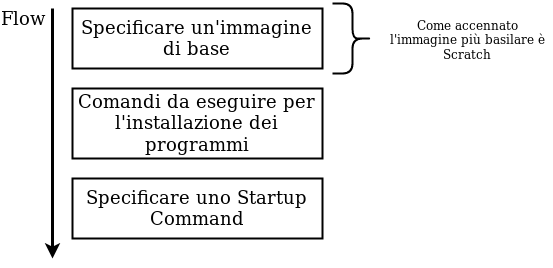

The diagram above was exported from draw.io. Its source (the exported page's mxGraphModel, read from the mxfile embedded in the PNG):
<mxGraphModel dx="1422" dy="803" grid="1" gridSize="10" guides="1" tooltips="1" connect="1" arrows="1" fold="1" page="1" pageScale="1" pageWidth="3300" pageHeight="4681" math="0" shadow="0">
  <root>
    <mxCell id="jj4dFtdX5Z2YSEvKrdeR-0" />
    <mxCell id="jj4dFtdX5Z2YSEvKrdeR-1" parent="jj4dFtdX5Z2YSEvKrdeR-0" />
    <mxCell id="jj4dFtdX5Z2YSEvKrdeR-2" value="Specificare un'immagine di base" style="rounded=0;whiteSpace=wrap;html=1;strokeWidth=2;fontSize=18;align=center;" vertex="1" parent="jj4dFtdX5Z2YSEvKrdeR-1">
      <mxGeometry x="670" y="250" width="250" height="60" as="geometry" />
    </mxCell>
    <mxCell id="jj4dFtdX5Z2YSEvKrdeR-3" value="" style="endArrow=classic;html=1;strokeWidth=3;fontSize=18;" edge="1" parent="jj4dFtdX5Z2YSEvKrdeR-1">
      <mxGeometry width="50" height="50" relative="1" as="geometry">
        <mxPoint x="650" y="250" as="sourcePoint" />
        <mxPoint x="650" y="500" as="targetPoint" />
      </mxGeometry>
    </mxCell>
    <mxCell id="jj4dFtdX5Z2YSEvKrdeR-4" value="Comandi da eseguire per l'installazione dei programmi" style="rounded=0;whiteSpace=wrap;html=1;strokeWidth=2;fontSize=18;align=center;" vertex="1" parent="jj4dFtdX5Z2YSEvKrdeR-1">
      <mxGeometry x="670" y="330" width="250" height="70" as="geometry" />
    </mxCell>
    <mxCell id="jj4dFtdX5Z2YSEvKrdeR-5" value="Specificare uno Startup Command" style="rounded=0;whiteSpace=wrap;html=1;strokeWidth=2;fontSize=18;align=center;" vertex="1" parent="jj4dFtdX5Z2YSEvKrdeR-1">
      <mxGeometry x="670" y="420" width="250" height="60" as="geometry" />
    </mxCell>
    <mxCell id="jj4dFtdX5Z2YSEvKrdeR-7" value="Flow" style="text;html=1;strokeColor=none;fillColor=none;align=center;verticalAlign=middle;whiteSpace=wrap;rounded=0;fontSize=18;" vertex="1" parent="jj4dFtdX5Z2YSEvKrdeR-1">
      <mxGeometry x="600" y="250" width="40" height="20" as="geometry" />
    </mxCell>
    <mxCell id="jj4dFtdX5Z2YSEvKrdeR-8" value="Come accennato l'immagine più basilare è Scratch" style="text;html=1;strokeColor=none;fillColor=none;align=center;verticalAlign=middle;whiteSpace=wrap;rounded=0;" vertex="1" parent="jj4dFtdX5Z2YSEvKrdeR-1">
      <mxGeometry x="980" y="270" width="170" height="20" as="geometry" />
    </mxCell>
    <mxCell id="_dZk6PdEiIvit5FJhI9F-0" value="" style="shape=curlyBracket;whiteSpace=wrap;html=1;rounded=1;strokeWidth=2;fontSize=18;align=center;direction=west;" vertex="1" parent="jj4dFtdX5Z2YSEvKrdeR-1">
      <mxGeometry x="930" y="245" width="40" height="70" as="geometry" />
    </mxCell>
  </root>
</mxGraphModel>